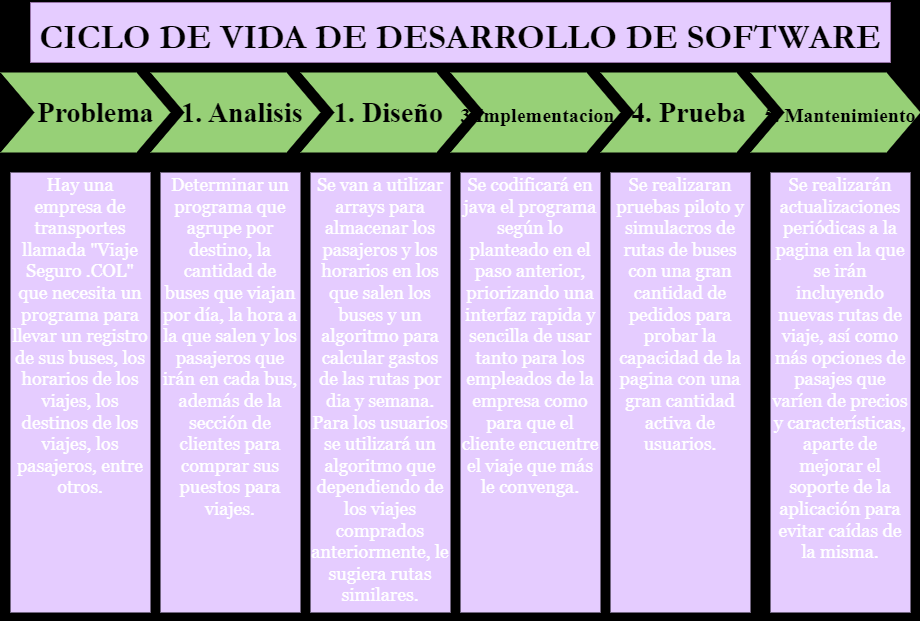

The diagram above was exported from draw.io. Its source (the exported page's mxGraphModel, read from the mxfile embedded in the PNG):
<mxGraphModel dx="1009" dy="575" grid="0" gridSize="10" guides="1" tooltips="1" connect="1" arrows="1" fold="1" page="1" pageScale="1" pageWidth="1100" pageHeight="850" background="#000000" math="0" shadow="0">
  <root>
    <mxCell id="0" />
    <mxCell id="1" parent="0" />
    <mxCell id="57fe6abec08f04cb-1" value="&amp;nbsp; &amp;nbsp;Problema" style="shape=step;whiteSpace=wrap;html=1;fontSize=28;fillColor=#97D077;fontColor=#000000;strokeColor=none;fontFamily=Times New Roman;fontStyle=1" parent="1" vertex="1">
      <mxGeometry x="90" y="180" width="170" height="80" as="geometry" />
    </mxCell>
    <mxCell id="57fe6abec08f04cb-2" value="&amp;nbsp; 1. Analisis" style="shape=step;whiteSpace=wrap;html=1;fontSize=28;fillColor=#97D077;fontColor=#000000;strokeColor=none;fontFamily=Times New Roman;fontStyle=1" parent="1" vertex="1">
      <mxGeometry x="240" y="180" width="170" height="80" as="geometry" />
    </mxCell>
    <mxCell id="57fe6abec08f04cb-3" value="&lt;font style=&quot;font-size: 28px;&quot;&gt;&amp;nbsp;1. Diseño&lt;/font&gt;" style="shape=step;whiteSpace=wrap;html=1;fontSize=28;fillColor=#97D077;fontColor=#000000;strokeColor=none;fontFamily=Times New Roman;fontStyle=1" parent="1" vertex="1">
      <mxGeometry x="390" y="180" width="170" height="80" as="geometry" />
    </mxCell>
    <mxCell id="57fe6abec08f04cb-4" value="&lt;font style=&quot;font-size: 20px;&quot;&gt;&amp;nbsp;3.Implementacion&lt;/font&gt;" style="shape=step;whiteSpace=wrap;html=1;fontSize=28;fillColor=#97D077;fontColor=#000000;strokeColor=none;fontFamily=Times New Roman;fontStyle=1" parent="1" vertex="1">
      <mxGeometry x="540" y="180" width="170" height="80" as="geometry" />
    </mxCell>
    <mxCell id="57fe6abec08f04cb-5" value="&lt;font style=&quot;font-size: 28px;&quot;&gt;&amp;nbsp;4. Prueba&lt;/font&gt;" style="shape=step;whiteSpace=wrap;html=1;fontSize=28;fillColor=#97D077;fontColor=#000000;strokeColor=none;fontFamily=Times New Roman;fontStyle=1" parent="1" vertex="1">
      <mxGeometry x="690" y="180" width="170" height="80" as="geometry" />
    </mxCell>
    <mxCell id="57fe6abec08f04cb-6" value="&lt;font style=&quot;font-size: 20px;&quot;&gt;&amp;nbsp; 5. Mantenimiento&lt;/font&gt;" style="shape=step;whiteSpace=wrap;html=1;fontSize=28;fillColor=#97D077;fontColor=#000000;strokeColor=none;fontFamily=Times New Roman;fontStyle=1" parent="1" vertex="1">
      <mxGeometry x="840" y="180" width="170" height="80" as="geometry" />
    </mxCell>
    <mxCell id="57fe6abec08f04cb-7" value="&lt;font style=&quot;font-size: 35px;&quot;&gt;CICLO DE VIDA DE DESARROLLO DE SOFTWARE&lt;/font&gt;" style="text;html=1;strokeColor=#9673a6;fillColor=#E5CCFF;align=center;verticalAlign=middle;whiteSpace=wrap;fontSize=54;fontStyle=1;fontFamily=Garamond;" parent="1" vertex="1">
      <mxGeometry x="120" y="110" width="860" height="60" as="geometry" />
    </mxCell>
    <mxCell id="ZaRww8CKTI2D_45lM3uR-1" style="edgeStyle=orthogonalEdgeStyle;rounded=0;orthogonalLoop=1;jettySize=auto;html=1;exitX=0.5;exitY=1;exitDx=0;exitDy=0;" edge="1" parent="1" source="57fe6abec08f04cb-8">
      <mxGeometry relative="1" as="geometry">
        <mxPoint x="170" y="720" as="targetPoint" />
      </mxGeometry>
    </mxCell>
    <mxCell id="57fe6abec08f04cb-8" value="&lt;font style=&quot;font-size: 18px;&quot;&gt;Hay una empresa de transportes llamada &quot;Viaje Seguro .COL&quot; que necesita un programa para llevar un registro de sus buses, los horarios de los viajes, los destinos de los viajes, los pasajeros, entre otros.&lt;/font&gt;" style="text;spacingTop=-5;whiteSpace=wrap;html=1;align=center;fontSize=12;fontFamily=Georgia;fillColor=#E5CCFF;strokeWidth=12;fontColor=#FFFFFF;fontStyle=0" parent="1" vertex="1">
      <mxGeometry x="100" y="280" width="140" height="440" as="geometry" />
    </mxCell>
    <mxCell id="57fe6abec08f04cb-9" value="&lt;span style=&quot;font-size: 18px;&quot;&gt;Determinar un programa que agrupe por destino, la cantidad de buses que viajan por día, la hora a la que salen y los pasajeros que irán en cada bus, además de la sección de clientes para comprar sus puestos para viajes.&lt;/span&gt;" style="text;spacingTop=-5;whiteSpace=wrap;html=1;align=center;fontSize=12;fontFamily=Georgia;fillColor=#E5CCFF;strokeWidth=12;fontColor=#FFFFFF;" parent="1" vertex="1">
      <mxGeometry x="250" y="280" width="140" height="440" as="geometry" />
    </mxCell>
    <mxCell id="57fe6abec08f04cb-10" value="&lt;span style=&quot;font-size: 18px;&quot;&gt;Se van a utilizar arrays para almacenar los pasajeros y los horarios en los que salen los buses y un algoritmo para calcular gastos de las rutas por dia y semana. Para los usuarios se utilizará un algoritmo que dependiendo de los viajes comprados anteriormente, le sugiera rutas similares.&lt;/span&gt;" style="text;spacingTop=-5;whiteSpace=wrap;html=1;align=center;fontSize=12;fontFamily=Georgia;fillColor=#E5CCFF;strokeWidth=12;fontColor=#FFFFFF;horizontal=1;" parent="1" vertex="1">
      <mxGeometry x="400" y="280" width="140" height="440" as="geometry" />
    </mxCell>
    <mxCell id="57fe6abec08f04cb-11" value="&lt;span style=&quot;font-size: 18px;&quot;&gt;Se codificará en java el programa según lo planteado en el paso anterior, priorizando una interfaz rapida y sencilla de usar tanto para los empleados de la empresa como para que el cliente encuentre el viaje que más le convenga.&lt;/span&gt;" style="text;spacingTop=-5;whiteSpace=wrap;html=1;align=center;fontSize=12;fontFamily=Georgia;fillColor=#E5CCFF;fontColor=#FFFFFF;" parent="1" vertex="1">
      <mxGeometry x="550" y="280" width="140" height="440" as="geometry" />
    </mxCell>
    <mxCell id="57fe6abec08f04cb-12" value="&lt;span style=&quot;font-size: 18px;&quot;&gt;Se realizaran pruebas piloto y simulacros de rutas de buses con una gran cantidad de pedidos para probar la capacidad de la pagina con una gran cantidad activa de usuarios.&lt;/span&gt;" style="text;spacingTop=-5;whiteSpace=wrap;html=1;align=center;fontSize=12;fontFamily=Georgia;fillColor=#E5CCFF;fontColor=#FFFFFF;" parent="1" vertex="1">
      <mxGeometry x="700" y="280" width="140" height="440" as="geometry" />
    </mxCell>
    <mxCell id="57fe6abec08f04cb-13" value="&lt;span style=&quot;font-size: 18px;&quot;&gt;Se realizarán actualizaciones periódicas a la pagina en la que se irán incluyendo nuevas rutas de viaje, así como más opciones de pasajes que varíen de precios y características, aparte de mejorar el soporte de la aplicación para evitar caídas de la misma.&lt;/span&gt;" style="text;spacingTop=-5;whiteSpace=wrap;html=1;align=center;fontSize=12;fontFamily=Georgia;fillColor=#E5CCFF;fontColor=#FFFFFF;" parent="1" vertex="1">
      <mxGeometry x="860" y="280" width="140" height="440" as="geometry" />
    </mxCell>
  </root>
</mxGraphModel>